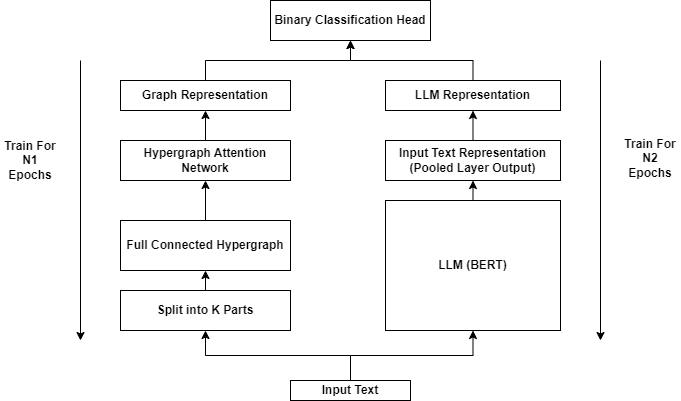

The diagram above was exported from draw.io. Its source (the exported page's mxGraphModel, read from the mxfile embedded in the PNG):
<mxGraphModel dx="2074" dy="1138" grid="1" gridSize="10" guides="1" tooltips="1" connect="1" arrows="1" fold="1" page="1" pageScale="1" pageWidth="850" pageHeight="1100" math="0" shadow="0">
  <root>
    <mxCell id="0" />
    <mxCell id="1" parent="0" />
    <mxCell id="e00_9Y6ZR7e2xnxDu6Wp-10" style="edgeStyle=orthogonalEdgeStyle;rounded=0;orthogonalLoop=1;jettySize=auto;html=1;entryX=0.5;entryY=1;entryDx=0;entryDy=0;" edge="1" parent="1" source="e00_9Y6ZR7e2xnxDu6Wp-1" target="e00_9Y6ZR7e2xnxDu6Wp-4">
      <mxGeometry relative="1" as="geometry" />
    </mxCell>
    <mxCell id="e00_9Y6ZR7e2xnxDu6Wp-11" style="edgeStyle=orthogonalEdgeStyle;rounded=0;orthogonalLoop=1;jettySize=auto;html=1;entryX=0.5;entryY=1;entryDx=0;entryDy=0;" edge="1" parent="1" source="e00_9Y6ZR7e2xnxDu6Wp-1" target="e00_9Y6ZR7e2xnxDu6Wp-3">
      <mxGeometry relative="1" as="geometry" />
    </mxCell>
    <mxCell id="e00_9Y6ZR7e2xnxDu6Wp-1" value="&lt;b&gt;Input Text&lt;/b&gt;" style="rounded=0;whiteSpace=wrap;html=1;" vertex="1" parent="1">
      <mxGeometry x="330" y="720" width="120" height="20" as="geometry" />
    </mxCell>
    <mxCell id="e00_9Y6ZR7e2xnxDu6Wp-13" style="edgeStyle=orthogonalEdgeStyle;rounded=0;orthogonalLoop=1;jettySize=auto;html=1;exitX=0.5;exitY=0;exitDx=0;exitDy=0;entryX=0.5;entryY=1;entryDx=0;entryDy=0;" edge="1" parent="1" source="e00_9Y6ZR7e2xnxDu6Wp-2" target="e00_9Y6ZR7e2xnxDu6Wp-5">
      <mxGeometry relative="1" as="geometry" />
    </mxCell>
    <mxCell id="e00_9Y6ZR7e2xnxDu6Wp-2" value="&lt;b&gt;Full Connected Hypergraph&lt;/b&gt;" style="rounded=0;whiteSpace=wrap;html=1;rotation=0;" vertex="1" parent="1">
      <mxGeometry x="160" y="560" width="170" height="50" as="geometry" />
    </mxCell>
    <mxCell id="e00_9Y6ZR7e2xnxDu6Wp-12" style="edgeStyle=orthogonalEdgeStyle;rounded=0;orthogonalLoop=1;jettySize=auto;html=1;exitX=0.5;exitY=0;exitDx=0;exitDy=0;entryX=0.5;entryY=1;entryDx=0;entryDy=0;" edge="1" parent="1" source="e00_9Y6ZR7e2xnxDu6Wp-3" target="e00_9Y6ZR7e2xnxDu6Wp-2">
      <mxGeometry relative="1" as="geometry" />
    </mxCell>
    <mxCell id="e00_9Y6ZR7e2xnxDu6Wp-3" value="&lt;b&gt;Split into K Parts&lt;/b&gt;" style="rounded=0;whiteSpace=wrap;html=1;" vertex="1" parent="1">
      <mxGeometry x="160" y="630" width="170" height="40" as="geometry" />
    </mxCell>
    <mxCell id="e00_9Y6ZR7e2xnxDu6Wp-15" style="edgeStyle=orthogonalEdgeStyle;rounded=0;orthogonalLoop=1;jettySize=auto;html=1;exitX=0.5;exitY=0;exitDx=0;exitDy=0;entryX=0.5;entryY=1;entryDx=0;entryDy=0;" edge="1" parent="1" source="e00_9Y6ZR7e2xnxDu6Wp-4" target="e00_9Y6ZR7e2xnxDu6Wp-6">
      <mxGeometry relative="1" as="geometry" />
    </mxCell>
    <mxCell id="e00_9Y6ZR7e2xnxDu6Wp-4" value="&lt;b&gt;LLM (BERT)&lt;/b&gt;" style="rounded=0;whiteSpace=wrap;html=1;" vertex="1" parent="1">
      <mxGeometry x="425" y="540" width="175" height="130" as="geometry" />
    </mxCell>
    <mxCell id="e00_9Y6ZR7e2xnxDu6Wp-14" style="edgeStyle=orthogonalEdgeStyle;rounded=0;orthogonalLoop=1;jettySize=auto;html=1;entryX=0.5;entryY=1;entryDx=0;entryDy=0;" edge="1" parent="1" source="e00_9Y6ZR7e2xnxDu6Wp-5" target="e00_9Y6ZR7e2xnxDu6Wp-7">
      <mxGeometry relative="1" as="geometry" />
    </mxCell>
    <mxCell id="e00_9Y6ZR7e2xnxDu6Wp-5" value="&lt;b&gt;Hypergraph Attention Network&lt;/b&gt;" style="rounded=0;whiteSpace=wrap;html=1;" vertex="1" parent="1">
      <mxGeometry x="160" y="480" width="170" height="40" as="geometry" />
    </mxCell>
    <mxCell id="e00_9Y6ZR7e2xnxDu6Wp-16" style="edgeStyle=orthogonalEdgeStyle;rounded=0;orthogonalLoop=1;jettySize=auto;html=1;exitX=0.5;exitY=0;exitDx=0;exitDy=0;entryX=0.5;entryY=1;entryDx=0;entryDy=0;" edge="1" parent="1" source="e00_9Y6ZR7e2xnxDu6Wp-6" target="e00_9Y6ZR7e2xnxDu6Wp-8">
      <mxGeometry relative="1" as="geometry" />
    </mxCell>
    <mxCell id="e00_9Y6ZR7e2xnxDu6Wp-6" value="&lt;b&gt;Input Text Representation (Pooled Layer Output)&lt;/b&gt;" style="rounded=0;whiteSpace=wrap;html=1;" vertex="1" parent="1">
      <mxGeometry x="425" y="480" width="175" height="40" as="geometry" />
    </mxCell>
    <mxCell id="e00_9Y6ZR7e2xnxDu6Wp-17" style="edgeStyle=orthogonalEdgeStyle;rounded=0;orthogonalLoop=1;jettySize=auto;html=1;entryX=0.5;entryY=1;entryDx=0;entryDy=0;" edge="1" parent="1" source="e00_9Y6ZR7e2xnxDu6Wp-7" target="e00_9Y6ZR7e2xnxDu6Wp-9">
      <mxGeometry relative="1" as="geometry" />
    </mxCell>
    <mxCell id="e00_9Y6ZR7e2xnxDu6Wp-7" value="&lt;b&gt;Graph Representation&lt;/b&gt;" style="rounded=0;whiteSpace=wrap;html=1;" vertex="1" parent="1">
      <mxGeometry x="160" y="420" width="170" height="30" as="geometry" />
    </mxCell>
    <mxCell id="e00_9Y6ZR7e2xnxDu6Wp-18" style="edgeStyle=orthogonalEdgeStyle;rounded=0;orthogonalLoop=1;jettySize=auto;html=1;entryX=0.5;entryY=1;entryDx=0;entryDy=0;" edge="1" parent="1" source="e00_9Y6ZR7e2xnxDu6Wp-8" target="e00_9Y6ZR7e2xnxDu6Wp-9">
      <mxGeometry relative="1" as="geometry" />
    </mxCell>
    <mxCell id="e00_9Y6ZR7e2xnxDu6Wp-8" value="&lt;b&gt;LLM Representation&lt;/b&gt;" style="rounded=0;whiteSpace=wrap;html=1;" vertex="1" parent="1">
      <mxGeometry x="425" y="420" width="175" height="30" as="geometry" />
    </mxCell>
    <mxCell id="e00_9Y6ZR7e2xnxDu6Wp-9" value="&lt;b&gt;Binary Classification Head&lt;/b&gt;" style="rounded=0;whiteSpace=wrap;html=1;" vertex="1" parent="1">
      <mxGeometry x="310" y="340" width="160" height="40" as="geometry" />
    </mxCell>
    <mxCell id="e00_9Y6ZR7e2xnxDu6Wp-22" value="" style="endArrow=classic;html=1;rounded=0;" edge="1" parent="1">
      <mxGeometry width="50" height="50" relative="1" as="geometry">
        <mxPoint x="640" y="400" as="sourcePoint" />
        <mxPoint x="640" y="680" as="targetPoint" />
      </mxGeometry>
    </mxCell>
    <mxCell id="e00_9Y6ZR7e2xnxDu6Wp-23" value="" style="endArrow=classic;html=1;rounded=0;" edge="1" parent="1">
      <mxGeometry width="50" height="50" relative="1" as="geometry">
        <mxPoint x="120" y="400" as="sourcePoint" />
        <mxPoint x="120" y="680" as="targetPoint" />
      </mxGeometry>
    </mxCell>
    <mxCell id="e00_9Y6ZR7e2xnxDu6Wp-24" value="&lt;b&gt;Train For N2 Epochs&lt;br&gt;&lt;br&gt;&lt;/b&gt;" style="text;html=1;strokeColor=none;fillColor=none;align=center;verticalAlign=middle;whiteSpace=wrap;rounded=0;" vertex="1" parent="1">
      <mxGeometry x="660" y="490" width="60" height="30" as="geometry" />
    </mxCell>
    <mxCell id="e00_9Y6ZR7e2xnxDu6Wp-25" value="&lt;b&gt;Train For N1 Epochs&lt;/b&gt;" style="text;html=1;strokeColor=none;fillColor=none;align=center;verticalAlign=middle;whiteSpace=wrap;rounded=0;" vertex="1" parent="1">
      <mxGeometry x="40" y="485" width="60" height="30" as="geometry" />
    </mxCell>
  </root>
</mxGraphModel>